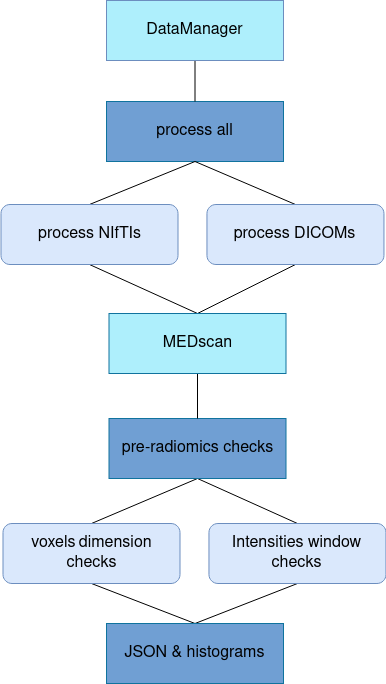

The diagram above was exported from draw.io. Its source (the exported page's mxGraphModel, read from the mxfile embedded in the PNG):
<mxGraphModel dx="5900" dy="7986" grid="0" gridSize="10" guides="1" tooltips="1" connect="1" arrows="1" fold="1" page="0" pageScale="1" pageWidth="1169" pageHeight="827" math="0" shadow="0">
  <root>
    <mxCell id="0" />
    <mxCell id="1" parent="0" />
    <mxCell id="2" value="&lt;font style=&quot;font-size: 16px;&quot;&gt;process all&lt;br&gt;&lt;/font&gt;" style="rounded=0;whiteSpace=wrap;html=1;glass=0;perimeterSpacing=0;fillColor=#709FD3;strokeColor=#10739e;" vertex="1" parent="1">
      <mxGeometry x="3013" y="67" width="177" height="60" as="geometry" />
    </mxCell>
    <mxCell id="3" style="rounded=0;orthogonalLoop=1;jettySize=auto;html=1;exitX=0.5;exitY=0;exitDx=0;exitDy=0;entryX=0.5;entryY=1;entryDx=0;entryDy=0;endArrow=none;endFill=0;" edge="1" source="5" target="2" parent="1">
      <mxGeometry relative="1" as="geometry" />
    </mxCell>
    <mxCell id="4" style="edgeStyle=none;rounded=0;orthogonalLoop=1;jettySize=auto;html=1;exitX=0.5;exitY=1;exitDx=0;exitDy=0;fontSize=16;endArrow=none;endFill=0;entryX=0.5;entryY=0;entryDx=0;entryDy=0;" edge="1" source="5" target="20" parent="1">
      <mxGeometry relative="1" as="geometry">
        <mxPoint x="3074" y="319" as="targetPoint" />
      </mxGeometry>
    </mxCell>
    <mxCell id="5" value="&lt;font style=&quot;font-size: 16px;&quot;&gt;process NIfTIs&lt;/font&gt;" style="rounded=1;whiteSpace=wrap;html=1;glass=0;perimeterSpacing=0;fillColor=#dae8fc;strokeColor=#6c8ebf;shadow=0;sketch=0;" vertex="1" parent="1">
      <mxGeometry x="2907.5" y="170" width="177" height="60" as="geometry" />
    </mxCell>
    <mxCell id="6" style="edgeStyle=none;rounded=0;orthogonalLoop=1;jettySize=auto;html=1;exitX=0.5;exitY=0;exitDx=0;exitDy=0;entryX=0.5;entryY=1;entryDx=0;entryDy=0;endArrow=none;endFill=0;" edge="1" source="8" target="2" parent="1">
      <mxGeometry relative="1" as="geometry" />
    </mxCell>
    <mxCell id="7" style="edgeStyle=none;rounded=0;orthogonalLoop=1;jettySize=auto;html=1;exitX=0.5;exitY=1;exitDx=0;exitDy=0;fontSize=16;endArrow=none;endFill=0;entryX=0.5;entryY=0;entryDx=0;entryDy=0;" edge="1" source="8" target="20" parent="1">
      <mxGeometry relative="1" as="geometry">
        <mxPoint x="3116" y="348" as="targetPoint" />
      </mxGeometry>
    </mxCell>
    <mxCell id="8" value="&lt;font style=&quot;font-size: 16px;&quot;&gt;process DICOMs&lt;br&gt;&lt;/font&gt;" style="rounded=1;whiteSpace=wrap;html=1;glass=0;perimeterSpacing=0;fillColor=#dae8fc;strokeColor=#6c8ebf;shadow=0;sketch=0;" vertex="1" parent="1">
      <mxGeometry x="3113.46" y="170" width="177" height="60" as="geometry" />
    </mxCell>
    <mxCell id="9" style="edgeStyle=none;rounded=0;orthogonalLoop=1;jettySize=auto;html=1;exitX=0.5;exitY=1;exitDx=0;exitDy=0;entryX=0.5;entryY=0;entryDx=0;entryDy=0;fontSize=16;endArrow=none;endFill=0;" edge="1" source="10" target="2" parent="1">
      <mxGeometry relative="1" as="geometry" />
    </mxCell>
    <mxCell id="10" value="&lt;font style=&quot;font-size: 16px;&quot;&gt;DataManager&lt;/font&gt;" style="rounded=0;whiteSpace=wrap;html=1;glass=0;perimeterSpacing=0;fillColor=#AEEFFC;strokeColor=#6c8ebf;" vertex="1" parent="1">
      <mxGeometry x="3013" y="-34" width="177" height="60" as="geometry" />
    </mxCell>
    <mxCell id="11" style="edgeStyle=none;rounded=0;orthogonalLoop=1;jettySize=auto;html=1;exitX=0.5;exitY=1;exitDx=0;exitDy=0;entryX=0.5;entryY=0;entryDx=0;entryDy=0;fontSize=16;endArrow=none;endFill=0;" edge="1" source="13" target="15" parent="1">
      <mxGeometry relative="1" as="geometry" />
    </mxCell>
    <mxCell id="12" style="edgeStyle=none;rounded=0;orthogonalLoop=1;jettySize=auto;html=1;exitX=0.5;exitY=1;exitDx=0;exitDy=0;entryX=0.5;entryY=0;entryDx=0;entryDy=0;fontSize=16;endArrow=none;endFill=0;" edge="1" source="13" target="17" parent="1">
      <mxGeometry relative="1" as="geometry" />
    </mxCell>
    <mxCell id="13" value="&lt;font style=&quot;font-size: 16px;&quot;&gt;pre-radiomics checks&lt;br&gt;&lt;/font&gt;" style="rounded=0;whiteSpace=wrap;html=1;glass=0;perimeterSpacing=0;fillColor=#709FD3;strokeColor=#10739e;" vertex="1" parent="1">
      <mxGeometry x="3015.5" y="384" width="177" height="60" as="geometry" />
    </mxCell>
    <mxCell id="14" style="edgeStyle=none;rounded=0;orthogonalLoop=1;jettySize=auto;html=1;exitX=0.5;exitY=1;exitDx=0;exitDy=0;entryX=0.5;entryY=0;entryDx=0;entryDy=0;fontSize=16;endArrow=none;endFill=0;" edge="1" source="15" target="18" parent="1">
      <mxGeometry relative="1" as="geometry">
        <mxPoint x="3103.5" y="582" as="targetPoint" />
      </mxGeometry>
    </mxCell>
    <mxCell id="15" value="&lt;div&gt;&lt;font style=&quot;font-size: 16px;&quot;&gt;voxels&lt;/font&gt; &lt;font style=&quot;font-size: 16px;&quot;&gt;dimension &lt;br&gt;&lt;/font&gt;&lt;/div&gt;&lt;div&gt;&lt;font style=&quot;font-size: 16px;&quot;&gt;checks&lt;/font&gt;&lt;/div&gt;" style="rounded=1;whiteSpace=wrap;html=1;glass=0;perimeterSpacing=0;fillColor=#dae8fc;strokeColor=#6c8ebf;shadow=0;sketch=0;" vertex="1" parent="1">
      <mxGeometry x="2909.5" y="489" width="177" height="60" as="geometry" />
    </mxCell>
    <mxCell id="16" style="edgeStyle=none;rounded=0;orthogonalLoop=1;jettySize=auto;html=1;exitX=0.5;exitY=1;exitDx=0;exitDy=0;entryX=0.5;entryY=0;entryDx=0;entryDy=0;fontSize=16;endArrow=none;endFill=0;" edge="1" source="17" target="18" parent="1">
      <mxGeometry relative="1" as="geometry">
        <mxPoint x="3103.5" y="582" as="targetPoint" />
      </mxGeometry>
    </mxCell>
    <mxCell id="17" value="&lt;font style=&quot;font-size: 16px;&quot;&gt;Intensities window checks&lt;br&gt;&lt;/font&gt;" style="rounded=1;whiteSpace=wrap;html=1;glass=0;perimeterSpacing=0;fillColor=#dae8fc;strokeColor=#6c8ebf;shadow=0;sketch=0;" vertex="1" parent="1">
      <mxGeometry x="3115.46" y="489" width="177" height="60" as="geometry" />
    </mxCell>
    <mxCell id="18" value="&lt;font style=&quot;font-size: 16px;&quot;&gt;JSON&lt;/font&gt;&lt;font style=&quot;font-size: 16px;&quot;&gt; &amp;amp; histograms&lt;br&gt;&lt;/font&gt;" style="rounded=0;whiteSpace=wrap;html=1;glass=0;perimeterSpacing=0;fillColor=#709FD3;strokeColor=#10739e;" vertex="1" parent="1">
      <mxGeometry x="3013" y="589" width="177" height="60" as="geometry" />
    </mxCell>
    <mxCell id="19" style="edgeStyle=orthogonalEdgeStyle;rounded=0;orthogonalLoop=1;jettySize=auto;html=1;exitX=0.5;exitY=1;exitDx=0;exitDy=0;entryX=0.5;entryY=0;entryDx=0;entryDy=0;fontSize=16;endArrow=none;endFill=0;" edge="1" source="20" target="13" parent="1">
      <mxGeometry relative="1" as="geometry" />
    </mxCell>
    <mxCell id="20" value="&lt;font style=&quot;font-size: 16px;&quot;&gt;MEDscan&lt;/font&gt;" style="rounded=0;whiteSpace=wrap;html=1;glass=0;perimeterSpacing=0;fillColor=#AEEFFC;strokeColor=#10739e;" vertex="1" parent="1">
      <mxGeometry x="3015.5" y="279" width="177" height="60" as="geometry" />
    </mxCell>
  </root>
</mxGraphModel>